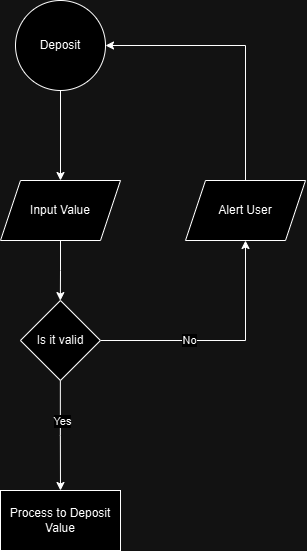

The diagram above was exported from draw.io. Its source (the exported page's mxGraphModel, read from the mxfile embedded in the PNG):
<mxGraphModel dx="2037" dy="2242" grid="1" gridSize="10" guides="1" tooltips="1" connect="1" arrows="1" fold="1" page="1" pageScale="1" pageWidth="827" pageHeight="1169" math="0" shadow="0">
  <root>
    <mxCell id="0" />
    <mxCell id="1" parent="0" />
    <mxCell id="2" style="edgeStyle=orthogonalEdgeStyle;rounded=0;orthogonalLoop=1;jettySize=auto;html=1;exitX=0.5;exitY=1;exitDx=0;exitDy=0;" edge="1" source="3" target="5" parent="1">
      <mxGeometry relative="1" as="geometry">
        <mxPoint x="235" y="610" as="targetPoint" />
      </mxGeometry>
    </mxCell>
    <mxCell id="3" value="Deposit" style="ellipse;whiteSpace=wrap;html=1;aspect=fixed;" vertex="1" parent="1">
      <mxGeometry x="190" y="400" width="90" height="90" as="geometry" />
    </mxCell>
    <mxCell id="4" style="edgeStyle=orthogonalEdgeStyle;rounded=0;orthogonalLoop=1;jettySize=auto;html=1;exitX=0.5;exitY=1;exitDx=0;exitDy=0;" edge="1" source="5" target="10" parent="1">
      <mxGeometry relative="1" as="geometry">
        <mxPoint x="234.9310344827586" y="740" as="targetPoint" />
      </mxGeometry>
    </mxCell>
    <mxCell id="5" value="Input Value" style="shape=parallelogram;perimeter=parallelogramPerimeter;whiteSpace=wrap;html=1;fixedSize=1;" vertex="1" parent="1">
      <mxGeometry x="175" y="580" width="120" height="60" as="geometry" />
    </mxCell>
    <mxCell id="6" style="edgeStyle=orthogonalEdgeStyle;rounded=0;orthogonalLoop=1;jettySize=auto;html=1;exitX=1;exitY=0.5;exitDx=0;exitDy=0;entryX=0.5;entryY=1;entryDx=0;entryDy=0;" edge="1" source="10" target="12" parent="1">
      <mxGeometry relative="1" as="geometry">
        <mxPoint x="360" y="650" as="targetPoint" />
        <mxPoint x="274.9310344827586" y="760" as="sourcePoint" />
      </mxGeometry>
    </mxCell>
    <mxCell id="7" value="No" style="edgeLabel;html=1;align=center;verticalAlign=middle;resizable=0;points=[];" vertex="1" connectable="0" parent="6">
      <mxGeometry x="-0.2744" y="1" relative="1" as="geometry">
        <mxPoint as="offset" />
      </mxGeometry>
    </mxCell>
    <mxCell id="8" style="edgeStyle=orthogonalEdgeStyle;rounded=0;orthogonalLoop=1;jettySize=auto;html=1;" edge="1" source="10" target="13" parent="1">
      <mxGeometry relative="1" as="geometry">
        <mxPoint x="235" y="920" as="targetPoint" />
      </mxGeometry>
    </mxCell>
    <mxCell id="9" value="Yes" style="edgeLabel;html=1;align=center;verticalAlign=middle;resizable=0;points=[];" vertex="1" connectable="0" parent="8">
      <mxGeometry x="-0.2722" y="1" relative="1" as="geometry">
        <mxPoint as="offset" />
      </mxGeometry>
    </mxCell>
    <mxCell id="10" value="Is it valid" style="rhombus;whiteSpace=wrap;html=1;" vertex="1" parent="1">
      <mxGeometry x="194.9310344827586" y="700" width="80" height="80" as="geometry" />
    </mxCell>
    <mxCell id="11" style="edgeStyle=orthogonalEdgeStyle;rounded=0;orthogonalLoop=1;jettySize=auto;html=1;exitX=0.5;exitY=0;exitDx=0;exitDy=0;entryX=1;entryY=0.5;entryDx=0;entryDy=0;" edge="1" source="12" target="3" parent="1">
      <mxGeometry relative="1" as="geometry" />
    </mxCell>
    <mxCell id="12" value="Alert User" style="shape=parallelogram;perimeter=parallelogramPerimeter;whiteSpace=wrap;html=1;fixedSize=1;" vertex="1" parent="1">
      <mxGeometry x="360" y="580" width="120" height="60" as="geometry" />
    </mxCell>
    <mxCell id="13" value="Process to Deposit Value" style="rounded=0;whiteSpace=wrap;html=1;" vertex="1" parent="1">
      <mxGeometry x="175" y="890" width="120" height="60" as="geometry" />
    </mxCell>
  </root>
</mxGraphModel>